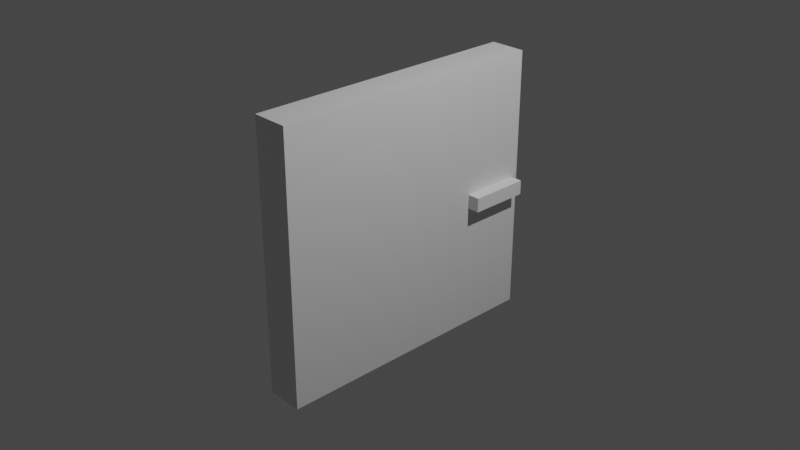 # Source: PORTA.blend  (saved by Blender 3.1.7; exported with 4.5.12 LTS)
import bpy
from mathutils import Matrix  # noqa: F401  (used for matrix-valued properties, if any)

bpy.ops.wm.read_factory_settings(use_empty=True)
scene = bpy.context.scene
scene.name = 'Scene'

# ---- collections
col_collection = bpy.data.collections.new('Collection'); scene.collection.children.link(col_collection)

# ---- materials (node trees are filled in below, after node groups)
mat_material = bpy.data.materials.new('Material')
mat_material.alpha_threshold = 0.0
mat_material.use_transparent_shadow = False
mat_material.line_color = (0.0, 0.0, 0.0, 1.0)

# ---- material node trees
mat_material.use_nodes = True; mat_material.node_tree.nodes.clear()
_N = mat_material.node_tree.nodes; _L = mat_material.node_tree.links
n0 = _N.new('ShaderNodeOutputMaterial'); n0.name = 'Material Output'; n0.location = (300, 300)
n1 = _N.new('ShaderNodeBsdfPrincipled'); n1.name = 'Principled BSDF'; n1.location = (10, 300)
n1.distribution = 'GGX'
n1.subsurface_method = 'RANDOM_WALK_SKIN'
n1.inputs[2].default_value = 0.4
n1.inputs[3].default_value = 1.45
n1.inputs[27].default_value = (0.0, 0.0, 0.0, 1.0)
n1.inputs[28].default_value = 1.0
_L.new(n1.outputs[0], n0.inputs[0])
n0.is_active_output = True

# ---- world
world_world = bpy.data.worlds.new('World'); scene.world = world_world
world_world.use_nodes = True; world_world.node_tree.nodes.clear()
_N = world_world.node_tree.nodes; _L = world_world.node_tree.links
n0 = _N.new('ShaderNodeOutputWorld'); n0.name = 'World Output'; n0.location = (300, 300)
n1 = _N.new('ShaderNodeBackground'); n1.name = 'Background'; n1.location = (10, 300)
n1.inputs[0].default_value = (0.05088, 0.05088, 0.05088, 1.0)
_L.new(n1.outputs[0], n0.inputs[0])
n0.is_active_output = True
world_world.color = (0.05088, 0.05088, 0.05088)
world_world.use_sun_shadow = False
world_world.sun_shadow_jitter_overblur = 0.0

# ---- cameras
cam_camera = bpy.data.cameras.new('Camera')
cam_camera.clip_end = 100.0
cam_camera.ortho_scale = 7.314

# ---- lights
light_light = bpy.data.lights.new('Light', 'POINT')
light_light.transmission_factor = 0.0
light_light.energy = 1000.0
light_light.shadow_soft_size = 0.1
light_light.shadow_maximum_resolution = 0.006
light_light.use_absolute_resolution = True

# ---- meshes
me_cube = bpy.data.meshes.new('Cube')
me_cube.from_pydata([(1.0, 1.0, 1.0), (1.0, 1.0, -1.0), (1.0, -1.0, 1.0), (1.0, -1.0, -1.0), (-1.0, 1.0, 1.0), (-1.0, 1.0, -1.0), (-1.0, -1.0, 1.0), (-1.0, -1.0, -1.0)], [], [(0, 4, 6, 2), (3, 2, 6, 7), (7, 6, 4, 5), (5, 1, 3, 7), (1, 0, 2, 3), (5, 4, 0, 1)])
_uv = me_cube.uv_layers.new(name='UVMap')
_uv.uv.foreach_set('vector', [0.625, 0.5, 0.875, 0.5, 0.875, 0.75, 0.625, 0.75, 0.375, 0.75, 0.625, 0.75, 0.625, 1.0, 0.375, 1.0, 0.375, 0.0, 0.625, 0.0, 0.625, 0.25, 0.375, 0.25, 0.125, 0.5, 0.375, 0.5, 0.375, 0.75, 0.125, 0.75, 0.375, 0.5, 0.625, 0.5, 0.625, 0.75, 0.375, 0.75, 0.375, 0.25, 0.625, 0.25, 0.625, 0.5, 0.375, 0.5])
me_cube.materials.append(mat_material)
me_cube.use_remesh_preserve_volume = False
me_cube.use_remesh_preserve_attributes = False
me_cube.use_mirror_vertex_groups = False
me_cube.update()
me_cubo = bpy.data.meshes.new('Cubo')
me_cubo.from_pydata([(-0.8298, -0.4496, -0.3014), (-0.8298, -0.4496, 0.3014), (-0.8298, 0.4496, -0.3014), (-0.8298, 0.4496, 0.3014), (0.8298, -0.4496, -0.3014), (0.8298, -0.4496, 0.3014), (0.8298, 0.4496, -0.3014), (0.8298, 0.4496, 0.3014)], [], [(0, 1, 3, 2), (2, 3, 7, 6), (6, 7, 5, 4), (4, 5, 1, 0), (2, 6, 4, 0), (7, 3, 1, 5)])
_uv = me_cubo.uv_layers.new(name='Mapa UV')
_uv.uv.foreach_set('vector', [0.375, 0.0, 0.625, 0.0, 0.625, 0.25, 0.375, 0.25, 0.375, 0.25, 0.625, 0.25, 0.625, 0.5, 0.375, 0.5, 0.375, 0.5, 0.625, 0.5, 0.625, 0.75, 0.375, 0.75, 0.375, 0.75, 0.625, 0.75, 0.625, 1.0, 0.375, 1.0, 0.125, 0.5, 0.375, 0.5, 0.375, 0.75, 0.125, 0.75, 0.625, 0.5, 0.875, 0.5, 0.875, 0.75, 0.625, 0.75])
me_cubo.use_remesh_fix_poles = True
me_cubo.use_remesh_preserve_attributes = False
me_cubo.update()

# ---- objects
ob_cube = bpy.data.objects.new('Cube', me_cube)
ob_light = bpy.data.objects.new('Light', light_light)
ob_camera = bpy.data.objects.new('Camera', cam_camera)
ob_cubo = bpy.data.objects.new('Cubo', me_cubo)

# ---- transforms, parenting, visibility, modifiers, constraints
ob_cube.location = (0.0, 0.0, 0.0)
ob_cube.scale = (0.1998, 1.552, 1.478)
ob_cube.lock_rotations_4d = False
ob_cube.empty_display_type = 'ARROWS'
ob_cube.lineart.crease_threshold = 0.0
ob_light.location = (4.076, 1.005, 5.904)
ob_light.rotation_euler = (0.6503, 0.05522, 1.866)
ob_light.lock_rotations_4d = False
ob_light.empty_display_type = 'ARROWS'
ob_light.color = (0.0, 0.0, 0.0, 0.0)
ob_light.lineart.crease_threshold = 0.0
ob_camera.location = (7.359, -6.926, 4.958)
ob_camera.rotation_euler = (1.109, 0.0, 0.8149)
ob_camera.lock_rotations_4d = False
ob_camera.empty_display_type = 'ARROWS'
ob_camera.color = (0.0, 0.0, 0.0, 0.0)
ob_camera.display_type = 'WIRE'
ob_camera.lineart.crease_threshold = 0.0
ob_cubo.location = (0.2628, 1.146, -0.004655)
ob_cubo.rotation_euler = (1.571, -0.0, 1.571)
ob_cubo.scale = (0.4031, 0.1755, 0.2266)

# ---- collection membership
col_collection.objects.link(ob_cube)
col_collection.objects.link(ob_light)
col_collection.objects.link(ob_camera)
col_collection.objects.link(ob_cubo)

# ---- scene / render settings (as saved in the file)
scene.camera = ob_camera
scene.frame_start = 1; scene.frame_end = 250; scene.frame_set(1)
scene.render.engine = 'BLENDER_EEVEE_NEXT'
scene.cycles.sampling_pattern = 'TABULATED_SOBOL'
scene.cycles.use_light_tree = False
scene.view_settings.view_transform = 'Filmic'
bpy.context.view_layer.update()

